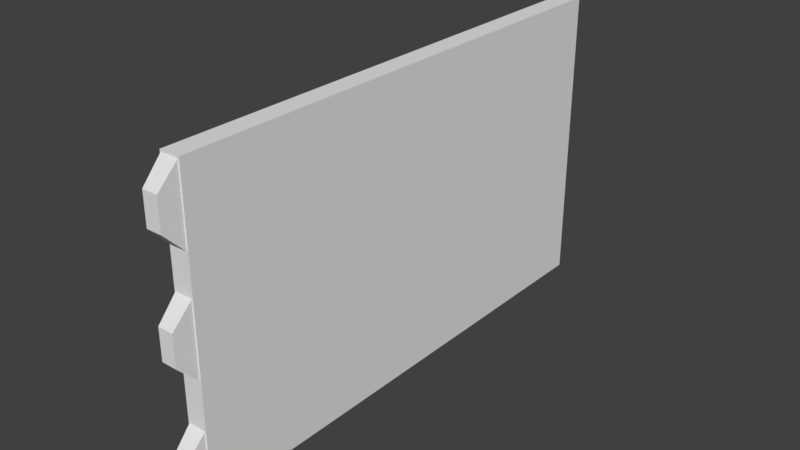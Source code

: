 # Source: level_zone01_door-bridge.blend  (saved by Blender 2.78.0; exported with 4.5.12 LTS)
import bpy
from mathutils import Matrix  # noqa: F401  (used for matrix-valued properties, if any)

bpy.ops.wm.read_factory_settings(use_empty=True)
scene = bpy.context.scene
scene.name = 'Scene'

# ---- collections
col_collection_1 = bpy.data.collections.new('Collection 1'); scene.collection.children.link(col_collection_1)

# ---- materials (node trees are filled in below, after node groups)
mat_material = bpy.data.materials.new('Material')
mat_material.alpha_threshold = 0.0
mat_material.use_transparent_shadow = False
mat_material.roughness = 0.5
mat_material.line_color = (0.0, 0.0, 0.0, 1.0)

# ---- material node trees

# ---- world
world_world = bpy.data.worlds.new('World'); scene.world = world_world
world_world.color = (0.05088, 0.05088, 0.05088)
world_world.use_sun_shadow = False
world_world.sun_shadow_jitter_overblur = 0.0
world_world.cycles.sampling_method = 'MANUAL'

# ---- meshes
me_cube_002 = bpy.data.meshes.new('Cube.002')
me_cube_002.from_pydata([(-0.1, 0.09272, 0.0), (-0.1, 0.09272, 3.0), (-0.1, 1.093, 0.0), (-0.1, 1.093, 3.0), (0.1, 0.09272, 0.0), (0.1, 0.09272, 3.0), (0.1, 1.093, 0.0), (0.1, 1.093, 3.0), (-0.1, 0.09272, 1.0), (-0.1, 0.09272, 2.0), (-0.1, 1.093, 2.0), (-0.1, 1.093, 1.0), (0.1, 1.093, 2.0), (0.1, 1.093, 1.0), (0.1, 0.09272, 2.0), (0.1, 0.09272, 1.0), (-0.07661, -0.1026, 0.1927), (-0.07661, -0.1026, 0.4991), (-0.09, 0.09548, -0.01412), (-0.09, 0.09548, 0.7059), (0.07661, -0.1026, 0.1927), (0.07661, -0.1026, 0.4991), (0.09, 0.09548, -0.01412), (0.09, 0.09548, 0.7059), (-0.07661, -0.1026, 1.373), (-0.07661, -0.1026, 1.68), (-0.09, 0.09548, 1.166), (-0.09, 0.09548, 1.886), (0.07661, -0.1026, 1.373), (0.07661, -0.1026, 1.68), (0.09, 0.09548, 1.166), (0.09, 0.09548, 1.886), (-0.07661, -0.1026, 2.472), (-0.07661, -0.1026, 2.778), (-0.09, 0.09548, 2.265), (-0.09, 0.09548, 2.985), (0.07661, -0.1026, 2.472), (0.07661, -0.1026, 2.778), (0.09, 0.09548, 2.265), (0.09, 0.09548, 2.985), (-0.1, 2.093, 1.0), (-0.1, 2.093, 0.0), (0.1, 2.093, 0.0), (-0.1, 2.093, 3.0), (0.1, 2.093, 3.0), (0.1, 2.093, 1.0), (-0.1, 2.093, 2.0), (0.1, 2.093, 2.0), (-0.1, 3.093, 1.0), (-0.1, 3.093, 0.0), (0.1, 3.093, 0.0), (-0.1, 3.093, 3.0), (0.1, 3.093, 3.0), (0.1, 3.093, 1.0), (-0.1, 3.093, 2.0), (0.1, 3.093, 2.0), (-0.1, 4.093, 1.0), (-0.1, 4.093, 0.0), (0.1, 4.093, 0.0), (-0.1, 4.093, 3.0), (0.1, 4.093, 3.0), (0.1, 4.093, 1.0), (-0.1, 4.093, 2.0), (0.1, 4.093, 2.0), (-0.1, 5.156, 1.0), (-0.1, 5.156, 0.0), (0.1, 5.156, 0.0), (-0.1, 5.156, 3.0), (0.1, 5.156, 3.0), (0.1, 5.156, 1.0), (-0.1, 5.156, 2.0), (0.1, 5.156, 2.0)], [], [(9, 1, 3, 10), (11, 10, 46, 40), (12, 7, 5, 14), (14, 5, 1, 9), (2, 6, 4, 0), (7, 3, 1, 5), (4, 15, 8, 0), (15, 14, 9, 8), (6, 13, 15, 4), (13, 12, 14, 15), (13, 6, 42, 45), (12, 13, 45, 47), (0, 8, 11, 2), (8, 9, 10, 11), (16, 17, 19, 18), (22, 23, 21, 20), (20, 21, 17, 16), (18, 22, 20, 16), (23, 19, 17, 21), (24, 25, 27, 26), (30, 31, 29, 28), (28, 29, 25, 24), (26, 30, 28, 24), (31, 27, 25, 29), (32, 33, 35, 34), (38, 39, 37, 36), (36, 37, 33, 32), (34, 38, 36, 32), (39, 35, 33, 37), (44, 47, 55, 52), (42, 41, 49, 50), (45, 42, 50, 53), (6, 2, 41, 42), (7, 12, 47, 44), (3, 7, 44, 43), (10, 3, 43, 46), (2, 11, 40, 41), (53, 50, 58, 61), (48, 54, 62, 56), (55, 53, 61, 63), (46, 43, 51, 54), (43, 44, 52, 51), (41, 40, 48, 49), (47, 45, 53, 55), (40, 46, 54, 48), (57, 56, 64, 65), (59, 60, 68, 67), (62, 59, 67, 70), (50, 49, 57, 58), (52, 55, 63, 60), (54, 51, 59, 62), (51, 52, 60, 59), (49, 48, 56, 57), (70, 67, 68, 71), (65, 64, 69, 66), (64, 70, 71, 69), (63, 61, 69, 71), (56, 62, 70, 64), (61, 58, 66, 69), (58, 57, 65, 66), (60, 63, 71, 68)])
_uv = me_cube_002.uv_layers.new(name='UVMap')
_uv.uv.foreach_set('vector', [0.001139, 0.9985, 0.001139, 0.9393, 0.06038, 0.9393, 0.06038, 0.9985, 0.001604, 0.9982, 0.001604, 0.9397, 0.06008, 0.9397, 0.06008, 0.9982, 0.06038, 0.9393, 0.06038, 0.9985, 0.001139, 0.9985, 0.001139, 0.9393, 0.07292, 0.9382, 0.07292, 0.9991, 0.0633, 0.9991, 0.0633, 0.9382, 0.06331, 0.9383, 0.07293, 0.9383, 0.07293, 0.9992, 0.06331, 0.9992, 0.06324, 0.9382, 0.07286, 0.9382, 0.07286, 0.999, 0.06324, 0.999, 0.07295, 0.9382, 0.07295, 0.999, 0.06333, 0.999, 0.06333, 0.9382, 0.0729, 0.9382, 0.0729, 0.9991, 0.06328, 0.9991, 0.06328, 0.9382, 0.06038, 0.9393, 0.06038, 0.9985, 0.001139, 0.9985, 0.001139, 0.9393, 0.06038, 0.9393, 0.06038, 0.9985, 0.001139, 0.9985, 0.001139, 0.9393, 0.001604, 0.9982, 0.001604, 0.9397, 0.06008, 0.9397, 0.06008, 0.9982, 0.001604, 0.9982, 0.001604, 0.9397, 0.06008, 0.9397, 0.06008, 0.9982, 0.001139, 0.9985, 0.001139, 0.9393, 0.06038, 0.9393, 0.06038, 0.9985, 0.001139, 0.9985, 0.001139, 0.9393, 0.06038, 0.9393, 0.06038, 0.9985, 0.08407, 0.9678, 0.08407, 0.9815, 0.07029, 0.9907, 0.07029, 0.9585, 0.1085, 0.9585, 0.1085, 0.9907, 0.0947, 0.9815, 0.0947, 0.9678, 0.0947, 0.9678, 0.0947, 0.9815, 0.08407, 0.9815, 0.08407, 0.9678, 0.08314, 0.955, 0.09563, 0.955, 0.0947, 0.9678, 0.08407, 0.9678, 0.09563, 0.9943, 0.08314, 0.9943, 0.08407, 0.9815, 0.0947, 0.9815, 0.08407, 0.9678, 0.08407, 0.9815, 0.07029, 0.9907, 0.07029, 0.9585, 0.1085, 0.9585, 0.1085, 0.9907, 0.0947, 0.9815, 0.0947, 0.9678, 0.0947, 0.9678, 0.0947, 0.9815, 0.08407, 0.9815, 0.08407, 0.9678, 0.08314, 0.955, 0.09563, 0.955, 0.0947, 0.9678, 0.08407, 0.9678, 0.09563, 0.9943, 0.08314, 0.9943, 0.08407, 0.9815, 0.0947, 0.9815, 0.08407, 0.9678, 0.08407, 0.9815, 0.07029, 0.9907, 0.07029, 0.9585, 0.1085, 0.9585, 0.1085, 0.9907, 0.0947, 0.9815, 0.0947, 0.9678, 0.0947, 0.9678, 0.0947, 0.9815, 0.08407, 0.9815, 0.08407, 0.9678, 0.08314, 0.955, 0.09563, 0.955, 0.0947, 0.9678, 0.08407, 0.9678, 0.09563, 0.9943, 0.08314, 0.9943, 0.08407, 0.9815, 0.0947, 0.9815, 0.001604, 0.9982, 0.001604, 0.9397, 0.06008, 0.9397, 0.06008, 0.9982, 0.07306, 0.9995, 0.06392, 0.9995, 0.06392, 0.9417, 0.07306, 0.9417, 0.001604, 0.9982, 0.001604, 0.9397, 0.06008, 0.9397, 0.06008, 0.9982, 0.07295, 0.9995, 0.06381, 0.9995, 0.06381, 0.9417, 0.07295, 0.9417, 0.001604, 0.9982, 0.001604, 0.9397, 0.06008, 0.9397, 0.06008, 0.9982, 0.07301, 0.9995, 0.06386, 0.9995, 0.06386, 0.9417, 0.07301, 0.9417, 0.001604, 0.9982, 0.001604, 0.9397, 0.06008, 0.9397, 0.06008, 0.9982, 0.001604, 0.9982, 0.001604, 0.9397, 0.06008, 0.9397, 0.06008, 0.9982, 0.001604, 0.9982, 0.001604, 0.9397, 0.06008, 0.9397, 0.06008, 0.9982, 0.06008, 0.9397, 0.06008, 0.9982, 0.001604, 0.9982, 0.001604, 0.9397, 0.001604, 0.9982, 0.001604, 0.9397, 0.06008, 0.9397, 0.06008, 0.9982, 0.001604, 0.9982, 0.001604, 0.9397, 0.06008, 0.9397, 0.06008, 0.9982, 0.07299, 0.9995, 0.06384, 0.9995, 0.06384, 0.9417, 0.07299, 0.9417, 0.001604, 0.9982, 0.001604, 0.9397, 0.06008, 0.9397, 0.06008, 0.9982, 0.001604, 0.9982, 0.001604, 0.9397, 0.06008, 0.9397, 0.06008, 0.9982, 0.001604, 0.9982, 0.001604, 0.9397, 0.06008, 0.9397, 0.06008, 0.9982, 0.001603, 0.9947, 0.001603, 0.9397, 0.06008, 0.9397, 0.06008, 0.9947, 0.07292, 0.9995, 0.06377, 0.9995, 0.06377, 0.938, 0.07292, 0.938, 0.001603, 0.9947, 0.001603, 0.9397, 0.06008, 0.9397, 0.06008, 0.9947, 0.07299, 0.9995, 0.06384, 0.9995, 0.06384, 0.9417, 0.07299, 0.9417, 0.001604, 0.9982, 0.001604, 0.9397, 0.06008, 0.9397, 0.06008, 0.9982, 0.06008, 0.9397, 0.06008, 0.9982, 0.001604, 0.9982, 0.001604, 0.9397, 0.07303, 0.9995, 0.06388, 0.9995, 0.06388, 0.9417, 0.07303, 0.9417, 0.06008, 0.9397, 0.06008, 0.9982, 0.001604, 0.9982, 0.001604, 0.9397, 0.07287, 0.9384, 0.07287, 0.9992, 0.06324, 0.9992, 0.06324, 0.9384, 0.07286, 0.9382, 0.07286, 0.999, 0.06323, 0.999, 0.06323, 0.9382, 0.07298, 0.9382, 0.07298, 0.999, 0.06335, 0.999, 0.06335, 0.9382, 0.001603, 0.9947, 0.001603, 0.9397, 0.06008, 0.9397, 0.06008, 0.9947, 0.001603, 0.9947, 0.001603, 0.9397, 0.06008, 0.9397, 0.06008, 0.9947, 0.001603, 0.9947, 0.001603, 0.9397, 0.06008, 0.9397, 0.06008, 0.9947, 0.07285, 0.9995, 0.0637, 0.9995, 0.0637, 0.938, 0.07285, 0.938, 0.001603, 0.9947, 0.001603, 0.9397, 0.06008, 0.9397, 0.06008, 0.9947])
me_cube_002.materials.append(mat_material)
me_cube_002.use_remesh_preserve_volume = False
me_cube_002.use_remesh_preserve_attributes = False
me_cube_002.use_mirror_vertex_groups = False
me_cube_002.update()

# ---- objects
ob_door_bridge_half = bpy.data.objects.new('door_bridge_half', me_cube_002)

# ---- transforms, parenting, visibility, modifiers, constraints
ob_door_bridge_half.location = (0.0, 0.0, 0.0)
ob_door_bridge_half.lineart.crease_threshold = 0.0

# ---- collection membership
col_collection_1.objects.link(ob_door_bridge_half)

# ---- scene / render settings (as saved in the file)
scene.frame_start = 1; scene.frame_end = 250; scene.frame_set(1)
scene.render.engine = 'BLENDER_EEVEE_NEXT'
scene.render.resolution_percentage = 50
scene.render.dither_intensity = 0.0
scene.cycles.use_denoising = False
scene.cycles.samples = 128
scene.cycles.sampling_pattern = 'TABULATED_SOBOL'
scene.cycles.light_sampling_threshold = 0.0
scene.cycles.use_adaptive_sampling = False
scene.cycles.use_light_tree = False
scene.cycles.blur_glossy = 0.0
scene.cycles.sample_clamp_indirect = 0.0
scene.view_settings.view_transform = 'Standard'
bpy.context.view_layer.update()

# ---- added for rendering (the .blend has no active camera and no usable light): camera, sun
cam_auto = bpy.data.cameras.new('AutoCamera')
cam_auto.lens = 50.0
cam_auto.sensor_width = 36.0
cam_auto.clip_end = 1000.0
ob_auto_camera = bpy.data.objects.new('AutoCamera', cam_auto)
scene.collection.objects.link(ob_auto_camera)
ob_auto_camera.location = (5.61082, -4.20635, 5.9816)
ob_auto_camera.rotation_euler = (1.09748, -7.21219e-08, 0.694738)
scene.camera = ob_auto_camera
light_auto_sun = bpy.data.lights.new('AutoSun', 'SUN')
light_auto_sun.energy = 3.0
light_auto_sun.angle = 0.0523599
ob_auto_sun = bpy.data.objects.new('AutoSun', light_auto_sun)
scene.collection.objects.link(ob_auto_sun)
ob_auto_sun.rotation_euler = (0.872665, 0.174533, 0.523599)
bpy.context.view_layer.update()
